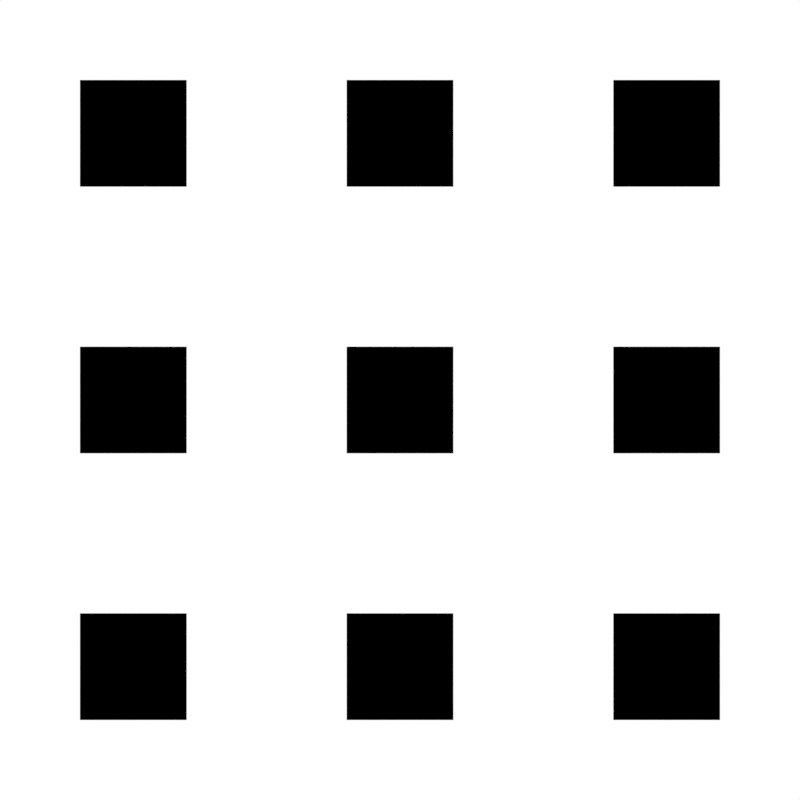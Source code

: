 # Source: menu_step.blend  (saved by Blender 2.79.0; exported with 4.5.12 LTS)
import bpy
from mathutils import Matrix  # noqa: F401  (used for matrix-valued properties, if any)

bpy.ops.wm.read_factory_settings(use_empty=True)
scene = bpy.context.scene
scene.name = 'Scene'

# ---- collections
col_collection_1 = bpy.data.collections.new('Collection 1'); scene.collection.children.link(col_collection_1)

# ---- materials (node trees are filled in below, after node groups)
mat_material = bpy.data.materials.new('Material')
mat_material.alpha_threshold = 0.0
mat_material.use_transparent_shadow = False
mat_material.diffuse_color = (0.0, 0.0, 0.0, 1.0)
mat_material.roughness = 0.5
mat_material.line_color = (0.0, 0.0, 0.0, 1.0)

# ---- material node trees

# ---- world
world_world = bpy.data.worlds.new('World'); scene.world = world_world
world_world.color = (1.0, 1.0, 1.0)
world_world.use_sun_shadow = False
world_world.sun_shadow_jitter_overblur = 0.0
world_world.cycles.sampling_method = 'MANUAL'

# ---- cameras
cam_camera = bpy.data.cameras.new('Camera')
cam_camera.type = 'ORTHO'
cam_camera.clip_end = 100.0
cam_camera.lens = 35.0
cam_camera.sensor_width = 32.0
cam_camera.sensor_height = 18.0
cam_camera.ortho_scale = 1.5
cam_camera.dof.focus_distance = 0.0
cam_camera.dof.aperture_fstop = 128.0

# ---- meshes
me_cube = bpy.data.meshes.new('Cube')
me_cube.from_pydata([(0.1, 0.6, 0.0), (1.1, 0.4, 0.0), (1.1, 0.6, 0.0), (0.9, 0.4, 0.0), (0.9, 0.6, 0.0), (-0.1, 0.4, 0.0), (-0.1, 1.1, 0.0), (-0.1, 0.9, 0.0), (-0.1, 0.6, 0.0), (0.9, 1.1, 0.0), (0.9, 0.9, 0.0), (1.1, 1.1, 0.0), (1.1, 0.9, 0.0), (0.1, 1.1, 0.0), (0.1, 0.9, 0.0), (0.6, 0.9, 0.0), (0.6, 1.1, 0.0), (0.4, 0.9, 0.0), (0.4, 1.1, 0.0), (0.6, 0.4, 0.0), (0.1, 0.4, 0.0), (0.6, 0.6, 0.0), (0.4, 0.4, 0.0), (0.4, 0.6, 0.0), (0.1, 0.1, 0.0), (1.1, -0.1, 0.0), (1.1, 0.1, 0.0), (0.9, -0.1, 0.0), (0.9, 0.1, 0.0), (-0.1, -0.1, 0.0), (-0.1, 0.1, 0.0), (0.6, -0.1, 0.0), (0.1, -0.1, 0.0), (0.6, 0.1, 0.0), (0.4, -0.1, 0.0), (0.4, 0.1, 0.0)], [], [(15, 16, 18, 17), (19, 21, 23, 22), (25, 26, 28, 27), (32, 24, 30, 29), (20, 0, 8, 5), (14, 13, 6, 7), (1, 2, 4, 3), (31, 33, 35, 34), (12, 11, 9, 10)])
me_cube.materials.append(mat_material)
me_cube.use_remesh_preserve_volume = False
me_cube.use_remesh_preserve_attributes = False
me_cube.use_mirror_vertex_groups = False
me_cube.update()

# ---- objects
ob_cube = bpy.data.objects.new('Cube', me_cube)
ob_camera = bpy.data.objects.new('Camera', cam_camera)

# ---- transforms, parenting, visibility, modifiers, constraints
ob_cube.location = (0.0, 0.0, 0.0)
ob_cube.lock_rotations_4d = False
ob_cube.empty_display_type = 'ARROWS'
ob_cube.lineart.crease_threshold = 0.0
ob_camera.location = (0.5, 0.5, 10.0)
ob_camera.lock_rotations_4d = False
ob_camera.empty_display_type = 'ARROWS'
ob_camera.color = (0.0, 0.0, 0.0, 0.0)
ob_camera.display_type = 'WIRE'
ob_camera.lineart.crease_threshold = 0.0

# ---- collection membership
col_collection_1.objects.link(ob_cube)
col_collection_1.objects.link(ob_camera)

# ---- scene / render settings (as saved in the file)
scene.camera = ob_camera
scene.frame_start = 1; scene.frame_end = 250; scene.frame_set(1)
scene.render.engine = 'BLENDER_EEVEE_NEXT'
scene.render.resolution_x = 64
scene.render.resolution_y = 64
scene.render.dither_intensity = 0.0
scene.render.film_transparent = True
scene.cycles.use_denoising = False
scene.cycles.samples = 128
scene.cycles.sampling_pattern = 'TABULATED_SOBOL'
scene.cycles.use_adaptive_sampling = False
scene.cycles.use_light_tree = False
scene.cycles.blur_glossy = 0.0
scene.cycles.sample_clamp_indirect = 0.0
scene.view_settings.view_transform = 'Standard'
bpy.context.view_layer.update()
